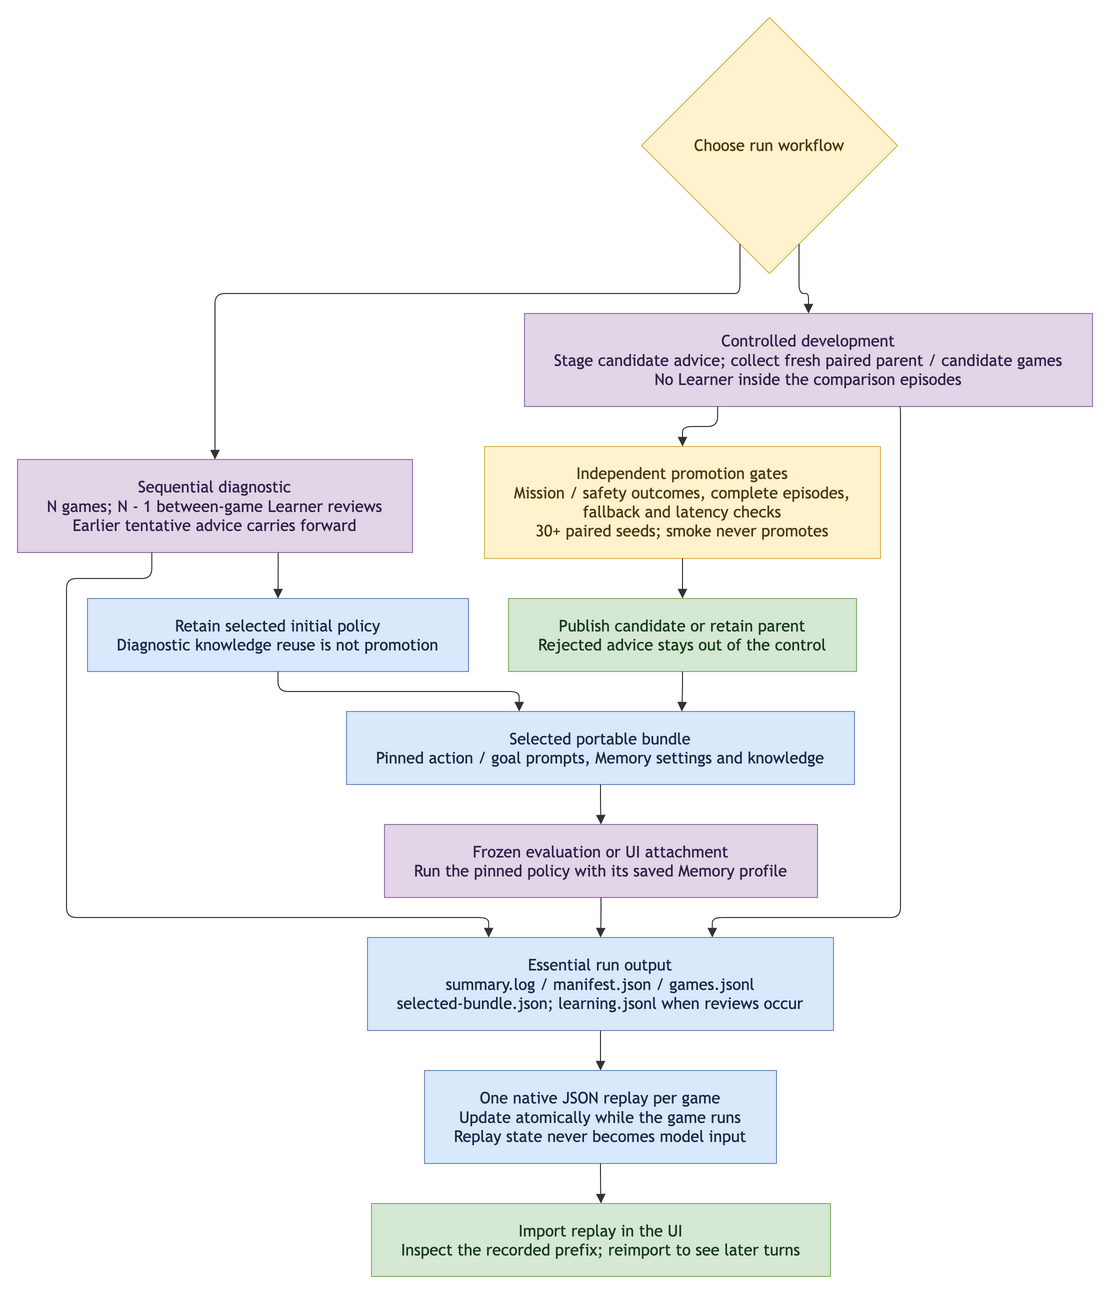

The diagram above was exported from draw.io. Its source (the exported page's mxGraphModel, read from the mxfile embedded in the PNG):
<mxGraphModel grid="0" gridSize="10" guides="1" tooltips="1" connect="1" arrows="1" fold="0" page="0" pageScale="1" pageWidth="850" pageHeight="1100" math="0" shadow="0">
  <root>
    <mxCell id="0" />
    <mxCell id="1" parent="0" />
    <UserObject label="Choose run workflow" mermaidId="n:mode" mermaidBaseStyle="rhombus;html=1;strokeWidth=1;whiteSpace=wrap;fillColor=#fff2cc;strokeColor=#d6b656;fontColor=#4a3b0f;fontFamily=Trebuchet MS,Verdana,Arial,sans-serif;fontSize=16;" mermaidBaseValue="Choose run workflow" id="2">
      <mxCell parent="1" style="rhombus;html=1;strokeWidth=1;whiteSpace=wrap;fillColor=#fff2cc;strokeColor=#d6b656;fontColor=#4a3b0f;fontFamily=Trebuchet MS,Verdana,Arial,sans-serif;fontSize=16;" vertex="1">
        <mxGeometry height="256" width="256" x="636" y="12" as="geometry" />
      </mxCell>
    </UserObject>
    <UserObject label="Sequential diagnostic&#10;N games; N - 1 between-game Learner reviews&#10;Earlier tentative advice carries forward" mermaidId="n:seq" mermaidBaseStyle="html=1;whiteSpace=wrap;strokeWidth=1;fillColor=#e1d5e7;strokeColor=#9673a6;fontColor=#33204b;fontFamily=Trebuchet MS,Verdana,Arial,sans-serif;fontSize=16;" mermaidBaseValue="Sequential diagnostic&#10;N games; N - 1 between-game Learner reviews&#10;Earlier tentative advice carries forward" id="3">
      <mxCell parent="1" style="html=1;whiteSpace=wrap;strokeWidth=1;fillColor=#e1d5e7;strokeColor=#9673a6;fontColor=#33204b;fontFamily=Trebuchet MS,Verdana,Arial,sans-serif;fontSize=16;" vertex="1">
        <mxGeometry height="93" width="395" x="12" y="454" as="geometry" />
      </mxCell>
    </UserObject>
    <UserObject label="Controlled development&#10;Stage candidate advice; collect fresh paired parent / candidate games&#10;No Learner inside the comparison episodes" mermaidId="n:controlled" mermaidBaseStyle="html=1;whiteSpace=wrap;strokeWidth=1;fillColor=#e1d5e7;strokeColor=#9673a6;fontColor=#33204b;fontFamily=Trebuchet MS,Verdana,Arial,sans-serif;fontSize=16;" mermaidBaseValue="Controlled development&#10;Stage candidate advice; collect fresh paired parent / candidate games&#10;No Learner inside the comparison episodes" id="4">
      <mxCell parent="1" style="html=1;whiteSpace=wrap;strokeWidth=1;fillColor=#e1d5e7;strokeColor=#9673a6;fontColor=#33204b;fontFamily=Trebuchet MS,Verdana,Arial,sans-serif;fontSize=16;" vertex="1">
        <mxGeometry height="93" width="568" x="519" y="308" as="geometry" />
      </mxCell>
    </UserObject>
    <UserObject label="Independent promotion gates&#10;Mission / safety outcomes, complete episodes,&#10;fallback and latency checks&#10;30+ paired seeds; smoke never promotes" mermaidId="n:gates" mermaidBaseStyle="html=1;whiteSpace=wrap;strokeWidth=1;fillColor=#fff2cc;strokeColor=#d6b656;fontColor=#4a3b0f;fontFamily=Trebuchet MS,Verdana,Arial,sans-serif;fontSize=16;" mermaidBaseValue="Independent promotion gates&#10;Mission / safety outcomes, complete episodes,&#10;fallback and latency checks&#10;30+ paired seeds; smoke never promotes" id="5">
      <mxCell parent="1" style="html=1;whiteSpace=wrap;strokeWidth=1;fillColor=#fff2cc;strokeColor=#d6b656;fontColor=#4a3b0f;fontFamily=Trebuchet MS,Verdana,Arial,sans-serif;fontSize=16;" vertex="1">
        <mxGeometry height="112" width="396" x="479" y="441" as="geometry" />
      </mxCell>
    </UserObject>
    <UserObject label="Publish candidate or retain parent&#10;Rejected advice stays out of the control" mermaidId="n:publish" mermaidBaseStyle="html=1;whiteSpace=wrap;strokeWidth=1;fillColor=#d5e8d4;strokeColor=#82b366;fontColor=#173b1b;fontFamily=Trebuchet MS,Verdana,Arial,sans-serif;fontSize=16;" mermaidBaseValue="Publish candidate or retain parent&#10;Rejected advice stays out of the control" id="6">
      <mxCell parent="1" style="html=1;whiteSpace=wrap;strokeWidth=1;fillColor=#d5e8d4;strokeColor=#82b366;fontColor=#173b1b;fontFamily=Trebuchet MS,Verdana,Arial,sans-serif;fontSize=16;" vertex="1">
        <mxGeometry height="73" width="348" x="503" y="593" as="geometry" />
      </mxCell>
    </UserObject>
    <UserObject label="Retain selected initial policy&#10;Diagnostic knowledge reuse is not promotion" mermaidId="n:initial" mermaidBaseStyle="html=1;whiteSpace=wrap;strokeWidth=1;fillColor=#dae8fc;strokeColor=#6c8ebf;fontColor=#182b49;fontFamily=Trebuchet MS,Verdana,Arial,sans-serif;fontSize=16;" mermaidBaseValue="Retain selected initial policy&#10;Diagnostic knowledge reuse is not promotion" id="7">
      <mxCell parent="1" style="html=1;whiteSpace=wrap;strokeWidth=1;fillColor=#dae8fc;strokeColor=#6c8ebf;fontColor=#182b49;fontFamily=Trebuchet MS,Verdana,Arial,sans-serif;fontSize=16;" vertex="1">
        <mxGeometry height="73" width="381" x="82" y="593" as="geometry" />
      </mxCell>
    </UserObject>
    <UserObject label="Selected portable bundle&#10;Pinned action / goal prompts, Memory settings and knowledge" mermaidId="n:bundle" mermaidBaseStyle="html=1;whiteSpace=wrap;strokeWidth=1;fillColor=#dae8fc;strokeColor=#6c8ebf;fontColor=#182b49;fontFamily=Trebuchet MS,Verdana,Arial,sans-serif;fontSize=16;" mermaidBaseValue="Selected portable bundle&#10;Pinned action / goal prompts, Memory settings and knowledge" id="8">
      <mxCell parent="1" style="html=1;whiteSpace=wrap;strokeWidth=1;fillColor=#dae8fc;strokeColor=#6c8ebf;fontColor=#182b49;fontFamily=Trebuchet MS,Verdana,Arial,sans-serif;fontSize=16;" vertex="1">
        <mxGeometry height="73" width="508" x="341" y="706" as="geometry" />
      </mxCell>
    </UserObject>
    <UserObject label="Frozen evaluation or UI attachment&#10;Run the pinned policy with its saved Memory profile" mermaidId="n:saved" mermaidBaseStyle="html=1;whiteSpace=wrap;strokeWidth=1;fillColor=#e1d5e7;strokeColor=#9673a6;fontColor=#33204b;fontFamily=Trebuchet MS,Verdana,Arial,sans-serif;fontSize=16;" mermaidBaseValue="Frozen evaluation or UI attachment&#10;Run the pinned policy with its saved Memory profile" id="9">
      <mxCell parent="1" style="html=1;whiteSpace=wrap;strokeWidth=1;fillColor=#e1d5e7;strokeColor=#9673a6;fontColor=#33204b;fontFamily=Trebuchet MS,Verdana,Arial,sans-serif;fontSize=16;" vertex="1">
        <mxGeometry height="73" width="433" x="379" y="819" as="geometry" />
      </mxCell>
    </UserObject>
    <UserObject label="Essential run output&#10;summary.log / manifest.json / games.jsonl&#10;selected-bundle.json; learning.jsonl when reviews occur" mermaidId="n:files" mermaidBaseStyle="html=1;whiteSpace=wrap;strokeWidth=1;fillColor=#dae8fc;strokeColor=#6c8ebf;fontColor=#182b49;fontFamily=Trebuchet MS,Verdana,Arial,sans-serif;fontSize=16;" mermaidBaseValue="Essential run output&#10;summary.log / manifest.json / games.jsonl&#10;selected-bundle.json; learning.jsonl when reviews occur" id="10">
      <mxCell parent="1" style="html=1;whiteSpace=wrap;strokeWidth=1;fillColor=#dae8fc;strokeColor=#6c8ebf;fontColor=#182b49;fontFamily=Trebuchet MS,Verdana,Arial,sans-serif;fontSize=16;" vertex="1">
        <mxGeometry height="93" width="466" x="362" y="932" as="geometry" />
      </mxCell>
    </UserObject>
    <UserObject label="One native JSON replay per game&#10;Update atomically while the game runs&#10;Replay state never becomes model input" mermaidId="n:replay" mermaidBaseStyle="html=1;whiteSpace=wrap;strokeWidth=1;fillColor=#dae8fc;strokeColor=#6c8ebf;fontColor=#182b49;fontFamily=Trebuchet MS,Verdana,Arial,sans-serif;fontSize=16;" mermaidBaseValue="One native JSON replay per game&#10;Update atomically while the game runs&#10;Replay state never becomes model input" id="11">
      <mxCell parent="1" style="html=1;whiteSpace=wrap;strokeWidth=1;fillColor=#dae8fc;strokeColor=#6c8ebf;fontColor=#182b49;fontFamily=Trebuchet MS,Verdana,Arial,sans-serif;fontSize=16;" vertex="1">
        <mxGeometry height="93" width="352" x="419" y="1065" as="geometry" />
      </mxCell>
    </UserObject>
    <UserObject label="Import replay in the UI&#10;Inspect the recorded prefix; reimport to see later turns" mermaidId="n:ui" mermaidBaseStyle="html=1;whiteSpace=wrap;strokeWidth=1;fillColor=#d5e8d4;strokeColor=#82b366;fontColor=#173b1b;fontFamily=Trebuchet MS,Verdana,Arial,sans-serif;fontSize=16;" mermaidBaseValue="Import replay in the UI&#10;Inspect the recorded prefix; reimport to see later turns" id="12">
      <mxCell parent="1" style="html=1;whiteSpace=wrap;strokeWidth=1;fillColor=#d5e8d4;strokeColor=#82b366;fontColor=#173b1b;fontFamily=Trebuchet MS,Verdana,Arial,sans-serif;fontSize=16;" vertex="1">
        <mxGeometry height="73" width="459" x="366" y="1198" as="geometry" />
      </mxCell>
    </UserObject>
    <UserObject label="" mermaidId="e:mode-&gt;seq#0" mermaidBaseStyle="edgeStyle=orthogonalEdgeStyle;rounded=1;curved=0;startArrow=none;endArrow=block;endSize=7;strokeColor=light-dark(#333333,#cccccc);exitX=0.35;exitY=1;entryX=0.5;entryY=0;" mermaidBaseValue="" id="13">
      <mxCell edge="1" parent="1" source="2" style="edgeStyle=orthogonalEdgeStyle;rounded=1;curved=0;startArrow=none;endArrow=block;endSize=7;strokeColor=light-dark(#333333,#cccccc);exitX=0.35;exitY=1;entryX=0.5;entryY=0;" target="3">
        <mxGeometry relative="1" as="geometry">
          <Array as="points">
            <mxPoint x="725" y="288" />
            <mxPoint x="210" y="288" />
            <mxPoint x="210" y="355" />
          </Array>
        </mxGeometry>
      </mxCell>
    </UserObject>
    <UserObject label="" mermaidId="e:seq-&gt;initial#0" mermaidBaseStyle="edgeStyle=orthogonalEdgeStyle;rounded=1;curved=0;startArrow=none;endArrow=block;endSize=7;strokeColor=light-dark(#333333,#cccccc);exitX=0.66;exitY=1;entryX=0.5;entryY=0;" mermaidBaseValue="" id="14">
      <mxCell edge="1" parent="1" source="3" style="edgeStyle=orthogonalEdgeStyle;rounded=1;curved=0;startArrow=none;endArrow=block;endSize=7;strokeColor=light-dark(#333333,#cccccc);exitX=0.66;exitY=1;entryX=0.5;entryY=0;" target="7">
        <mxGeometry relative="1" as="geometry">
          <Array as="points" />
        </mxGeometry>
      </mxCell>
    </UserObject>
    <UserObject label="" mermaidId="e:initial-&gt;bundle#0" mermaidBaseStyle="edgeStyle=orthogonalEdgeStyle;rounded=1;curved=0;startArrow=none;endArrow=block;endSize=7;strokeColor=light-dark(#333333,#cccccc);exitX=0.5;exitY=1;entryX=0.34;entryY=0;" mermaidBaseValue="" id="15">
      <mxCell edge="1" parent="1" source="7" style="edgeStyle=orthogonalEdgeStyle;rounded=1;curved=0;startArrow=none;endArrow=block;endSize=7;strokeColor=light-dark(#333333,#cccccc);exitX=0.5;exitY=1;entryX=0.34;entryY=0;" target="8">
        <mxGeometry relative="1" as="geometry">
          <Array as="points">
            <mxPoint x="272" y="686" />
            <mxPoint x="514" y="686" />
          </Array>
        </mxGeometry>
      </mxCell>
    </UserObject>
    <UserObject label="" mermaidId="e:mode-&gt;controlled#0" mermaidBaseStyle="edgeStyle=orthogonalEdgeStyle;rounded=1;curved=0;startArrow=none;endArrow=block;endSize=7;strokeColor=light-dark(#333333,#cccccc);exitX=0.65;exitY=1;entryX=0.5;entryY=0;" mermaidBaseValue="" id="16">
      <mxCell edge="1" parent="1" source="2" style="edgeStyle=orthogonalEdgeStyle;rounded=1;curved=0;startArrow=none;endArrow=block;endSize=7;strokeColor=light-dark(#333333,#cccccc);exitX=0.65;exitY=1;entryX=0.5;entryY=0;" target="4">
        <mxGeometry relative="1" as="geometry">
          <Array as="points" />
        </mxGeometry>
      </mxCell>
    </UserObject>
    <UserObject label="" mermaidId="e:controlled-&gt;gates#0" mermaidBaseStyle="edgeStyle=orthogonalEdgeStyle;rounded=1;curved=0;startArrow=none;endArrow=block;endSize=7;strokeColor=light-dark(#333333,#cccccc);exitX=0.34;exitY=1;entryX=0.5;entryY=0;" mermaidBaseValue="" id="17">
      <mxCell edge="1" parent="1" source="4" style="edgeStyle=orthogonalEdgeStyle;rounded=1;curved=0;startArrow=none;endArrow=block;endSize=7;strokeColor=light-dark(#333333,#cccccc);exitX=0.34;exitY=1;entryX=0.5;entryY=0;" target="5">
        <mxGeometry relative="1" as="geometry">
          <Array as="points">
            <mxPoint x="712" y="421" />
            <mxPoint x="677" y="421" />
          </Array>
        </mxGeometry>
      </mxCell>
    </UserObject>
    <UserObject label="" mermaidId="e:gates-&gt;publish#0" mermaidBaseStyle="edgeStyle=orthogonalEdgeStyle;rounded=1;curved=0;startArrow=none;endArrow=block;endSize=7;strokeColor=light-dark(#333333,#cccccc);exitX=0.5;exitY=1;entryX=0.5;entryY=0;" mermaidBaseValue="" id="18">
      <mxCell edge="1" parent="1" source="5" style="edgeStyle=orthogonalEdgeStyle;rounded=1;curved=0;startArrow=none;endArrow=block;endSize=7;strokeColor=light-dark(#333333,#cccccc);exitX=0.5;exitY=1;entryX=0.5;entryY=0;" target="6">
        <mxGeometry relative="1" as="geometry">
          <Array as="points" />
        </mxGeometry>
      </mxCell>
    </UserObject>
    <UserObject label="" mermaidId="e:publish-&gt;bundle#0" mermaidBaseStyle="edgeStyle=orthogonalEdgeStyle;rounded=1;curved=0;startArrow=none;endArrow=block;endSize=7;strokeColor=light-dark(#333333,#cccccc);exitX=0.5;exitY=1;entryX=0.66;entryY=0;" mermaidBaseValue="" id="19">
      <mxCell edge="1" parent="1" source="6" style="edgeStyle=orthogonalEdgeStyle;rounded=1;curved=0;startArrow=none;endArrow=block;endSize=7;strokeColor=light-dark(#333333,#cccccc);exitX=0.5;exitY=1;entryX=0.66;entryY=0;" target="8">
        <mxGeometry relative="1" as="geometry">
          <Array as="points" />
        </mxGeometry>
      </mxCell>
    </UserObject>
    <UserObject label="" mermaidId="e:bundle-&gt;saved#0" mermaidBaseStyle="edgeStyle=orthogonalEdgeStyle;rounded=1;curved=0;startArrow=none;endArrow=block;endSize=7;strokeColor=light-dark(#333333,#cccccc);exitX=0.5;exitY=1;entryX=0.5;entryY=0;" mermaidBaseValue="" id="20">
      <mxCell edge="1" parent="1" source="8" style="edgeStyle=orthogonalEdgeStyle;rounded=1;curved=0;startArrow=none;endArrow=block;endSize=7;strokeColor=light-dark(#333333,#cccccc);exitX=0.5;exitY=1;entryX=0.5;entryY=0;" target="9">
        <mxGeometry relative="1" as="geometry">
          <Array as="points" />
        </mxGeometry>
      </mxCell>
    </UserObject>
    <UserObject label="" mermaidId="e:seq-&gt;files#0" mermaidBaseStyle="edgeStyle=orthogonalEdgeStyle;rounded=1;curved=0;startArrow=none;endArrow=block;endSize=7;strokeColor=light-dark(#333333,#cccccc);exitX=0.34;exitY=1;entryX=0.26;entryY=0;" mermaidBaseValue="" id="21">
      <mxCell edge="1" parent="1" source="3" style="edgeStyle=orthogonalEdgeStyle;rounded=1;curved=0;startArrow=none;endArrow=block;endSize=7;strokeColor=light-dark(#333333,#cccccc);exitX=0.34;exitY=1;entryX=0.26;entryY=0;" target="10">
        <mxGeometry relative="1" as="geometry">
          <Array as="points">
            <mxPoint x="147" y="573" />
            <mxPoint x="61" y="573" />
            <mxPoint x="61" y="630" />
            <mxPoint x="61" y="743" />
            <mxPoint x="61" y="856" />
            <mxPoint x="61" y="912" />
            <mxPoint x="484" y="912" />
          </Array>
        </mxGeometry>
      </mxCell>
    </UserObject>
    <UserObject label="" mermaidId="e:controlled-&gt;files#0" mermaidBaseStyle="edgeStyle=orthogonalEdgeStyle;rounded=1;curved=0;startArrow=none;endArrow=block;endSize=7;strokeColor=light-dark(#333333,#cccccc);exitX=0.66;exitY=1;entryX=0.74;entryY=0;" mermaidBaseValue="" id="22">
      <mxCell edge="1" parent="1" source="4" style="edgeStyle=orthogonalEdgeStyle;rounded=1;curved=0;startArrow=none;endArrow=block;endSize=7;strokeColor=light-dark(#333333,#cccccc);exitX=0.66;exitY=1;entryX=0.74;entryY=0;" target="10">
        <mxGeometry relative="1" as="geometry">
          <Array as="points">
            <mxPoint x="895" y="497" />
            <mxPoint x="895" y="630" />
            <mxPoint x="895" y="743" />
            <mxPoint x="895" y="856" />
            <mxPoint x="895" y="912" />
            <mxPoint x="707" y="912" />
          </Array>
        </mxGeometry>
      </mxCell>
    </UserObject>
    <UserObject label="" mermaidId="e:saved-&gt;files#0" mermaidBaseStyle="edgeStyle=orthogonalEdgeStyle;rounded=1;curved=0;startArrow=none;endArrow=block;endSize=7;strokeColor=light-dark(#333333,#cccccc);exitX=0.5;exitY=1;entryX=0.5;entryY=0;" mermaidBaseValue="" id="23">
      <mxCell edge="1" parent="1" source="9" style="edgeStyle=orthogonalEdgeStyle;rounded=1;curved=0;startArrow=none;endArrow=block;endSize=7;strokeColor=light-dark(#333333,#cccccc);exitX=0.5;exitY=1;entryX=0.5;entryY=0;" target="10">
        <mxGeometry relative="1" as="geometry">
          <Array as="points" />
        </mxGeometry>
      </mxCell>
    </UserObject>
    <UserObject label="" mermaidId="e:files-&gt;replay#0" mermaidBaseStyle="edgeStyle=orthogonalEdgeStyle;rounded=1;curved=0;startArrow=none;endArrow=block;endSize=7;strokeColor=light-dark(#333333,#cccccc);exitX=0.5;exitY=1;entryX=0.5;entryY=0;" mermaidBaseValue="" id="24">
      <mxCell edge="1" parent="1" source="10" style="edgeStyle=orthogonalEdgeStyle;rounded=1;curved=0;startArrow=none;endArrow=block;endSize=7;strokeColor=light-dark(#333333,#cccccc);exitX=0.5;exitY=1;entryX=0.5;entryY=0;" target="11">
        <mxGeometry relative="1" as="geometry">
          <Array as="points" />
        </mxGeometry>
      </mxCell>
    </UserObject>
    <UserObject label="" mermaidId="e:replay-&gt;ui#0" mermaidBaseStyle="edgeStyle=orthogonalEdgeStyle;rounded=1;curved=0;startArrow=none;endArrow=block;endSize=7;strokeColor=light-dark(#333333,#cccccc);exitX=0.5;exitY=1;entryX=0.5;entryY=0;" mermaidBaseValue="" id="25">
      <mxCell edge="1" parent="1" source="11" style="edgeStyle=orthogonalEdgeStyle;rounded=1;curved=0;startArrow=none;endArrow=block;endSize=7;strokeColor=light-dark(#333333,#cccccc);exitX=0.5;exitY=1;entryX=0.5;entryY=0;" target="12">
        <mxGeometry relative="1" as="geometry">
          <Array as="points" />
        </mxGeometry>
      </mxCell>
    </UserObject>
  </root>
</mxGraphModel>